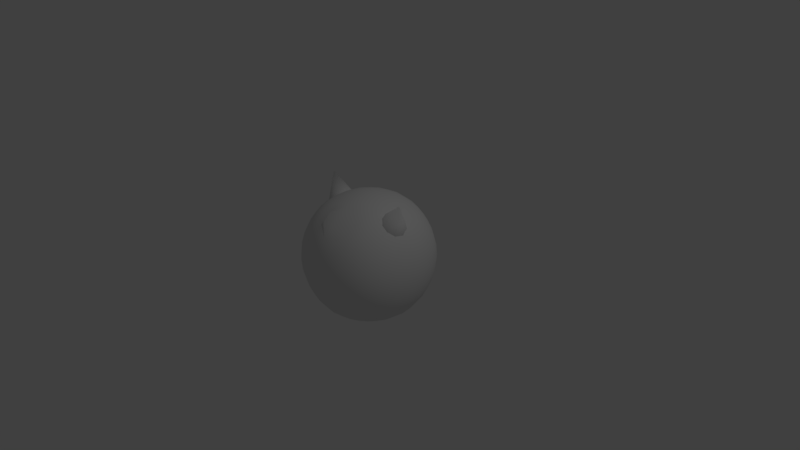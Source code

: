 # Source: Heads.blend  (saved by Blender 2.78.0; exported with 4.5.12 LTS)
import bpy
from mathutils import Matrix  # noqa: F401  (used for matrix-valued properties, if any)

bpy.ops.wm.read_factory_settings(use_empty=True)
scene = bpy.context.scene
scene.name = 'Scene'

# ---- collections
col_collection_1 = bpy.data.collections.new('Collection 1'); scene.collection.children.link(col_collection_1)
col_collection_2 = bpy.data.collections.new('Collection 2'); scene.collection.children.link(col_collection_2)
col_collection_2.hide_render = True
col_collection_2.hide_viewport = True

# ---- materials (node trees are filled in below, after node groups)
mat_material = bpy.data.materials.new('Material')
mat_material.alpha_threshold = 0.0
mat_material.use_transparent_shadow = False
mat_material.roughness = 0.5
mat_material.line_color = (0.0, 0.0, 0.0, 1.0)

# ---- material node trees

# ---- world
world_world = bpy.data.worlds.new('World'); scene.world = world_world
world_world.color = (0.05088, 0.05088, 0.05088)
world_world.use_sun_shadow = False
world_world.sun_shadow_jitter_overblur = 0.0
world_world.cycles.sampling_method = 'MANUAL'

# ---- cameras
cam_camera = bpy.data.cameras.new('Camera')
cam_camera.clip_end = 100.0
cam_camera.lens = 35.0
cam_camera.sensor_width = 32.0
cam_camera.sensor_height = 18.0
cam_camera.ortho_scale = 7.314
cam_camera.dof.focus_distance = 0.0
cam_camera.dof.aperture_fstop = 128.0

# ---- lights
light_lamp = bpy.data.lights.new('Lamp', 'POINT')
light_lamp.transmission_factor = 0.0
light_lamp.cutoff_distance = 30.0
light_lamp.energy = 100.0
light_lamp.shadow_buffer_clip_start = 1.001
light_lamp.shadow_soft_size = 0.1
light_lamp.shadow_maximum_resolution = 0.006
light_lamp.use_absolute_resolution = True

# ---- meshes
me_cube = bpy.data.meshes.new('Cube')
me_cube.from_pydata([(4.412e-08, 1.118e-07, -0.8492), (0.1723, 7.823e-08, -0.8346), (0.3375, 3.725e-08, -0.7912), (0.4884, -1.118e-08, -0.7189), (1.49e-08, -0.1723, -0.8346), (-2.421e-08, -0.3375, -0.7912), (-6.333e-08, -0.4884, -0.7189), (-0.1723, 1.416e-07, -0.8346), (-0.3375, 1.621e-07, -0.7912), (-0.4884, 1.751e-07, -0.7189), (7.451e-08, 0.1723, -0.8346), (1.024e-07, 0.3375, -0.7912), (1.229e-07, 0.4884, -0.7189), (0.1693, 0.1693, -0.8203), (0.3315, 0.1632, -0.7775), (0.4798, 0.1571, -0.7064), (0.1632, 0.3315, -0.7775), (0.319, 0.319, -0.7374), (0.4598, 0.3049, -0.6717), (0.1571, 0.4798, -0.7064), (0.3049, 0.4598, -0.6717), (0.4342, 0.4342, -0.6178), (0.1693, -0.1693, -0.8203), (0.1632, -0.3315, -0.7775), (0.1571, -0.4798, -0.7064), (0.3315, -0.1632, -0.7775), (0.319, -0.319, -0.7374), (0.3049, -0.4598, -0.6717), (0.4798, -0.1571, -0.7064), (0.4598, -0.3049, -0.6717), (0.4342, -0.4342, -0.6178), (-0.1693, -0.1693, -0.8203), (-0.3315, -0.1632, -0.7775), (-0.4798, -0.1571, -0.7064), (-0.1632, -0.3315, -0.7775), (-0.319, -0.319, -0.7374), (-0.4598, -0.3049, -0.6717), (-0.1571, -0.4798, -0.7064), (-0.3049, -0.4598, -0.6717), (-0.4342, -0.4342, -0.6178), (-0.1693, 0.1693, -0.8203), (-0.1632, 0.3315, -0.7775), (-0.1571, 0.4798, -0.7064), (-0.3315, 0.1632, -0.7775), (-0.319, 0.319, -0.7374), (-0.3049, 0.4598, -0.6717), (-0.4798, 0.1571, -0.7064), (-0.4598, 0.3049, -0.6717), (-0.4342, 0.4342, -0.6178), (-1.127e-07, -1.634e-07, 0.8492), (-5.96e-08, 0.1723, 0.8346), (-5.588e-09, 0.3375, 0.7912), (5.215e-08, 0.4884, 0.7189), (-0.1723, -1.08e-07, 0.8346), (-0.3375, -4.657e-08, 0.7912), (-0.4884, 7.451e-09, 0.7189), (-1.676e-07, -0.1723, 0.8346), (-2.133e-07, -0.3375, 0.7912), (-0.1262, -0.4884, 0.7189), (0.1723, -2.198e-07, 0.8346), (0.3375, -2.626e-07, 0.7912), (0.4884, -2.98e-07, 0.7189), (0.1693, 0.1693, 0.8203), (0.1632, 0.3315, 0.7775), (0.1571, 0.4798, 0.7064), (0.3315, 0.1632, 0.7775), (0.319, 0.319, 0.7374), (0.3049, 0.4598, 0.6717), (0.4798, 0.1571, 0.7064), (0.4598, 0.3049, 0.6717), (0.4342, 0.4342, 0.6178), (-0.1693, 0.1693, 0.8203), (-0.3315, 0.1632, 0.7775), (-0.4798, 0.1571, 0.7064), (-0.1632, 0.3315, 0.7775), (-0.319, 0.319, 0.7374), (-0.4598, 0.3049, 0.6717), (-0.1571, 0.4798, 0.7064), (-0.3049, 0.4598, 0.6717), (-0.4342, 0.4342, 0.6178), (-0.1693, -0.1693, 0.8203), (-0.1632, -0.3315, 0.7775), (-0.1571, -0.4798, 0.7064), (-0.3315, -0.1632, 0.7775), (-0.319, -0.319, 0.7374), (-0.3049, -0.4598, 0.6717), (-0.4798, -0.1571, 0.7064), (-0.4598, -0.3049, 0.6717), (-0.4342, -0.4342, 0.6178), (0.1693, -0.1693, 0.8203), (0.3315, -0.1632, 0.7775), (0.4798, -0.1571, 0.7064), (0.1632, -0.3315, 0.7775), (0.319, -0.319, 0.7374), (0.4598, -0.3049, 0.6717), (0.03094, -0.4798, 0.7064), (0.3049, -0.4598, 0.6717), (0.4342, -0.4342, 0.6178), (0.8492, -2.519e-07, 0.0), (0.8346, 0.1723, 0.0), (0.7912, 0.3375, -9.313e-10), (0.7189, 0.4884, 0.0), (0.8346, -2.794e-07, 0.1723), (0.7912, -3.017e-07, 0.3375), (0.7189, -3.204e-07, 0.4884), (0.8346, -0.1723, 0.0), (0.7912, -0.3375, 9.313e-10), (0.7189, -0.4884, 0.0), (0.8346, -2.161e-07, -0.1723), (0.7912, -1.658e-07, -0.3375), (0.7189, -1.155e-07, -0.4884), (0.8203, 0.1693, -0.1693), (0.7775, 0.3315, -0.1632), (0.7064, 0.4798, -0.1571), (0.7775, 0.1632, -0.3315), (0.7374, 0.319, -0.319), (0.6717, 0.4598, -0.3049), (0.7064, 0.1571, -0.4798), (0.6717, 0.3049, -0.4598), (0.6178, 0.4342, -0.4342), (0.8203, 0.1693, 0.1693), (0.7775, 0.1632, 0.3315), (0.7064, 0.1571, 0.4798), (0.7775, 0.3315, 0.1632), (0.7374, 0.319, 0.319), (0.6717, 0.3049, 0.4598), (0.7064, 0.4798, 0.1571), (0.6717, 0.4598, 0.3049), (0.6178, 0.4342, 0.4342), (0.8203, -0.1693, 0.1693), (0.7775, -0.3315, 0.1632), (0.7064, -0.4798, 0.1571), (0.7775, -0.1632, 0.3315), (0.7374, -0.319, 0.319), (0.6717, -0.4598, 0.3049), (0.7064, -0.1571, 0.4798), (0.6717, -0.3049, 0.4598), (0.6178, -0.4342, 0.4342), (0.8203, -0.1693, -0.1693), (0.7775, -0.1632, -0.3315), (0.7064, -0.1571, -0.4798), (0.7775, -0.3315, -0.1632), (0.7374, -0.319, -0.319), (0.6717, -0.3049, -0.4598), (0.7064, -0.4798, -0.1571), (0.6717, -0.4598, -0.3049), (0.6178, -0.4342, -0.4342), (-2.515e-07, -0.8492, 0.0), (0.1723, -0.8346, 0.0), (0.3375, -0.7912, -9.313e-10), (0.4884, -0.7189, 0.0), (-2.757e-07, -0.8346, 0.1723), (-2.868e-07, -0.7912, 0.3375), (-2.906e-07, -0.7189, 0.4884), (-0.1723, -0.8346, 0.0), (-0.3375, -0.7912, 9.313e-10), (-0.4884, -0.7189, 0.0), (-2.235e-07, -0.8346, -0.1723), (-1.9e-07, -0.7912, -0.3375), (-1.49e-07, -0.7189, -0.4884), (0.1693, -0.8203, -0.1693), (0.3315, -0.7775, -0.1632), (0.4798, -0.7064, -0.1571), (0.1632, -0.7775, -0.3315), (0.319, -0.7374, -0.319), (0.4598, -0.6717, -0.3049), (0.1571, -0.7064, -0.4798), (0.3049, -0.6717, -0.4598), (0.4342, -0.6178, -0.4342), (0.1693, -0.8203, 0.1693), (0.1632, -0.7775, 0.3315), (0.1571, -0.7064, 0.4798), (0.3315, -0.7775, 0.1632), (0.319, -0.7374, 0.319), (0.3049, -0.6717, 0.4598), (0.4798, -0.7064, 0.1571), (0.4598, -0.6717, 0.3049), (0.4342, -0.6178, 0.4342), (-0.1693, -0.8203, 0.1693), (-0.3315, -0.7775, 0.1632), (-0.4798, -0.7064, 0.1571), (-0.1632, -0.7775, 0.3315), (-0.319, -0.7374, 0.319), (-0.4598, -0.6717, 0.3049), (-0.1571, -0.7064, 0.4798), (-0.3049, -0.6717, 0.4598), (-0.4342, -0.6178, 0.4342), (-0.1693, -0.8203, -0.1693), (-0.1632, -0.7775, -0.3315), (-0.1571, -0.7064, -0.4798), (-0.3315, -0.7775, -0.1632), (-0.319, -0.7374, -0.319), (-0.3049, -0.6717, -0.4598), (-0.4798, -0.7064, -0.1571), (-0.4598, -0.6717, -0.3049), (-0.4342, -0.6178, -0.4342), (-0.8492, 1.763e-07, 0.0), (-0.8346, -0.1723, 0.0), (-0.7912, -0.3375, -9.313e-10), (-0.7189, -0.4884, 0.0), (-0.8346, 1.527e-07, 0.1723), (-0.7912, 1.22e-07, 0.3375), (-0.7189, 9.313e-08, 0.4884), (-0.8346, 0.1723, 0.0), (-0.7912, 0.3375, 9.313e-10), (-0.7189, 0.4884, 0.0), (-0.8346, 1.863e-07, -0.1723), (-0.7912, 1.853e-07, -0.3375), (-0.7189, 1.9e-07, -0.4884), (-0.8203, -0.1693, -0.1693), (-0.7775, -0.3315, -0.1632), (-0.7064, -0.4798, -0.1571), (-0.7775, -0.1632, -0.3315), (-0.7374, -0.319, -0.319), (-0.6717, -0.4598, -0.3049), (-0.7064, -0.1571, -0.4798), (-0.6717, -0.3049, -0.4598), (-0.6178, -0.4342, -0.4342), (-0.8203, -0.1693, 0.1693), (-0.7775, -0.1632, 0.3315), (-0.7064, -0.1571, 0.4798), (-0.7775, -0.3315, 0.1632), (-0.7374, -0.319, 0.319), (-0.6717, -0.3049, 0.4598), (-0.7064, -0.4798, 0.1571), (-0.6717, -0.4598, 0.3049), (-0.6178, -0.4342, 0.4342), (-0.8203, 0.1693, 0.1693), (-0.7775, 0.3315, 0.1632), (-0.7064, 0.4798, 0.1571), (-0.7775, 0.1632, 0.3315), (-0.7374, 0.319, 0.319), (-0.6717, 0.4598, 0.3049), (-0.7064, 0.1571, 0.4798), (-0.6717, 0.3049, 0.4598), (-0.6178, 0.4342, 0.4342), (-0.8203, 0.1693, -0.1693), (-0.7775, 0.1632, -0.3315), (-0.7064, 0.1571, -0.4798), (-0.7775, 0.3315, -0.1632), (-0.7374, 0.319, -0.319), (-0.6717, 0.3049, -0.4598), (-0.7064, 0.4798, -0.1571), (-0.6717, 0.4598, -0.3049), (-0.6178, 0.4342, -0.4342), (1.899e-07, 0.8492, 0.0), (0.1723, 0.8346, 0.0), (0.3375, 0.7912, 9.313e-10), (0.4884, 0.7189, 0.0), (1.863e-07, 0.8346, -0.1723), (1.714e-07, 0.7912, -0.3375), (1.639e-07, 0.7189, -0.4884), (-0.1723, 0.8346, 0.0), (-0.3375, 0.7912, -9.313e-10), (-0.4884, 0.7189, 0.0), (1.825e-07, 0.8346, 0.1723), (1.602e-07, 0.7912, 0.3375), (1.378e-07, 0.7189, 0.4884), (0.1693, 0.8203, 0.1693), (0.3315, 0.7775, 0.1632), (0.4798, 0.7064, 0.1571), (0.1632, 0.7775, 0.3315), (0.319, 0.7374, 0.319), (0.4598, 0.6717, 0.3049), (0.1571, 0.7064, 0.4798), (0.3049, 0.6717, 0.4598), (0.4342, 0.6178, 0.4342), (0.1693, 0.8203, -0.1693), (0.1632, 0.7775, -0.3315), (0.1571, 0.7064, -0.4798), (0.3315, 0.7775, -0.1632), (0.319, 0.7374, -0.319), (0.3049, 0.6717, -0.4598), (0.4798, 0.7064, -0.1571), (0.4598, 0.6717, -0.3049), (0.4342, 0.6178, -0.4342), (-0.1693, 0.8203, -0.1693), (-0.3315, 0.7775, -0.1632), (-0.4798, 0.7064, -0.1571), (-0.1632, 0.7775, -0.3315), (-0.319, 0.7374, -0.319), (-0.4598, 0.6717, -0.3049), (-0.1571, 0.7064, -0.4798), (-0.3049, 0.6717, -0.4598), (-0.4342, 0.6178, -0.4342), (-0.1693, 0.8203, 0.1693), (-0.1632, 0.7775, 0.3315), (-0.1571, 0.7064, 0.4798), (-0.3315, 0.7775, 0.1632), (-0.319, 0.7374, 0.319), (-0.3049, 0.6717, 0.4598), (-0.4798, 0.7064, 0.1571), (-0.4598, 0.6717, 0.3049), (-0.4342, 0.6178, 0.4342), (0.54, 0.4199, -0.54), (0.5795, 0.2976, -0.5795), (0.6071, 0.1541, -0.6071), (0.6179, -6.24e-08, -0.6179), (0.6071, -0.1541, -0.6071), (0.5795, -0.2976, -0.5795), (0.54, -0.4199, -0.54), (0.4199, 0.54, -0.54), (0.2976, 0.5795, -0.5795), (0.1541, 0.6071, -0.6071), (1.448e-07, 0.6179, -0.6179), (-0.1541, 0.6071, -0.6071), (-0.2976, 0.5795, -0.5795), (-0.4199, 0.54, -0.54), (0.54, 0.54, -0.4199), (0.5795, 0.5795, -0.2976), (0.6071, 0.6071, -0.1541), (0.6179, 0.6179, 0.0), (0.6071, 0.6071, 0.1541), (0.5795, 0.5795, 0.2976), (0.54, 0.54, 0.4199), (0.4199, -0.54, -0.54), (0.2976, -0.5795, -0.5795), (0.1541, -0.6071, -0.6071), (-1.029e-07, -0.6179, -0.6179), (-0.1541, -0.6071, -0.6071), (-0.2976, -0.5795, -0.5795), (-0.4199, -0.54, -0.54), (0.54, -0.54, -0.4199), (0.5795, -0.5795, -0.2976), (0.6071, -0.6071, -0.1541), (0.6179, -0.6179, 0.0), (0.6071, -0.6071, 0.1541), (0.5795, -0.5795, 0.2976), (0.54, -0.54, 0.4199), (-0.54, -0.4199, -0.54), (-0.5795, -0.2976, -0.5795), (-0.6071, -0.1541, -0.6071), (-0.6179, 1.863e-07, -0.6179), (-0.6071, 0.1541, -0.6071), (-0.5795, 0.2976, -0.5795), (-0.54, 0.4199, -0.54), (-0.54, -0.54, -0.4199), (-0.5795, -0.5795, -0.2976), (-0.6071, -0.6071, -0.1541), (-0.6179, -0.6179, 0.0), (-0.6071, -0.6071, 0.1541), (-0.5795, -0.5795, 0.2976), (-0.54, -0.54, 0.4199), (-0.54, 0.54, -0.4199), (-0.5795, 0.5795, -0.2976), (-0.6071, 0.6071, -0.1541), (-0.6179, 0.6179, 0.0), (-0.6071, 0.6071, 0.1541), (-0.5795, 0.5795, 0.2976), (-0.54, 0.54, 0.4199), (0.54, 0.4199, 0.54), (0.5795, 0.2976, 0.5795), (0.6071, 0.1541, 0.6071), (0.6179, -3.185e-07, 0.6179), (0.6071, -0.1541, 0.6071), (0.5795, -0.2976, 0.5795), (0.54, -0.4199, 0.54), (0.4199, 0.54, 0.54), (0.2976, 0.5795, 0.5795), (0.1541, 0.6071, 0.6071), (1.034e-07, 0.6179, 0.6179), (-0.1541, 0.6071, 0.6071), (-0.2976, 0.5795, 0.5795), (-0.4199, 0.54, 0.54), (0.4199, -0.54, 0.54), (0.2976, -0.5795, 0.5795), (0.0279, -0.6071, 0.6071), (-0.1262, -0.6179, 0.6179), (-0.1541, -0.6071, 0.6071), (-0.2976, -0.5795, 0.5795), (-0.4199, -0.54, 0.54), (-0.54, -0.4199, 0.54), (-0.5795, -0.2976, 0.5795), (-0.6071, -0.1541, 0.6071), (-0.6179, 5.681e-08, 0.6179), (-0.6071, 0.1541, 0.6071), (-0.5795, 0.2976, 0.5795), (-0.54, 0.4199, 0.54), (0.5015, 0.5015, -0.5015), (0.5015, -0.5015, -0.5015), (-0.5015, -0.5015, -0.5015), (-0.5015, 0.5015, -0.5015), (0.5015, 0.5015, 0.5015), (0.5015, -0.5015, 0.5015), (-0.5015, -0.5015, 0.5015), (-0.5015, 0.5015, 0.5015), (0.3004, 0.2444, 0.4749), (0.167, 0.1148, 0.5242), (-0.468, 0.3034, 0.3553), (0.1233, -0.07247, 0.5211), (-0.2946, 0.2832, 0.4361), (0.1861, -0.246, 0.4669), (-0.1659, 0.1544, 0.4983), (0.6775, -0.1097, 0.9405), (-0.1312, -0.03375, 0.5183), (0.3313, -0.3396, 0.3823), (-0.2037, -0.2094, 0.4884), (0.5035, -0.3173, 0.2995), (-0.3556, -0.3055, 0.42), (-0.6734, 0.01061, 0.9524), (-0.5291, -0.2853, 0.3392), (0.6369, -0.1878, 0.2501), (-0.6577, -0.1565, 0.277), (0.6806, -0.0005039, 0.2532), (-0.6924, 0.03163, 0.257), (0.6178, 0.1731, 0.3074), (-0.6199, 0.2073, 0.2869), (0.4726, 0.2666, 0.3921)], [], [(0, 10, 13, 1), (1, 13, 14, 2), (2, 14, 15, 3), (3, 15, 296, 297), (10, 11, 16, 13), (13, 16, 17, 14), (14, 17, 18, 15), (15, 18, 295, 296), (11, 12, 19, 16), (16, 19, 20, 17), (17, 20, 21, 18), (18, 21, 294, 295), (12, 304, 303, 19), (19, 303, 302, 20), (20, 302, 301, 21), (21, 301, 378, 294), (0, 1, 22, 4), (4, 22, 23, 5), (5, 23, 24, 6), (6, 24, 317, 318), (1, 2, 25, 22), (22, 25, 26, 23), (23, 26, 27, 24), (24, 27, 316, 317), (2, 3, 28, 25), (25, 28, 29, 26), (26, 29, 30, 27), (27, 30, 315, 316), (3, 297, 298, 28), (28, 298, 299, 29), (29, 299, 300, 30), (30, 300, 379, 315), (0, 4, 31, 7), (7, 31, 32, 8), (8, 32, 33, 9), (9, 33, 331, 332), (4, 5, 34, 31), (31, 34, 35, 32), (32, 35, 36, 33), (33, 36, 330, 331), (5, 6, 37, 34), (34, 37, 38, 35), (35, 38, 39, 36), (36, 39, 329, 330), (6, 318, 319, 37), (37, 319, 320, 38), (38, 320, 321, 39), (39, 321, 380, 329), (0, 7, 40, 10), (10, 40, 41, 11), (11, 41, 42, 12), (12, 42, 305, 304), (7, 8, 43, 40), (40, 43, 44, 41), (41, 44, 45, 42), (42, 45, 306, 305), (8, 9, 46, 43), (43, 46, 47, 44), (44, 47, 48, 45), (45, 48, 307, 306), (9, 332, 333, 46), (46, 333, 334, 47), (47, 334, 335, 48), (48, 335, 381, 307), (49, 59, 62, 50), (50, 62, 63, 51), (51, 63, 64, 52), (52, 64, 359, 360), (59, 60, 65, 62), (62, 65, 66, 63), (63, 66, 67, 64), (64, 67, 358, 359), (60, 61, 68, 65), (65, 68, 69, 66), (66, 69, 70, 67), (67, 70, 357, 358), (61, 353, 352, 68), (68, 352, 351, 69), (69, 351, 350, 70), (70, 350, 382, 357), (49, 50, 71, 53), (53, 71, 72, 54), (54, 72, 73, 55), (55, 73, 375, 374), (50, 51, 74, 71), (71, 74, 75, 72), (72, 75, 76, 73), (73, 76, 376, 375), (51, 52, 77, 74), (74, 77, 78, 75), (75, 78, 79, 76), (76, 79, 377, 376), (52, 360, 361, 77), (77, 361, 362, 78), (78, 362, 363, 79), (79, 363, 385, 377), (49, 53, 80, 56), (56, 80, 81, 57), (57, 81, 82, 58), (58, 82, 368, 367), (53, 54, 83, 80), (80, 83, 84, 81), (81, 84, 85, 82), (82, 85, 369, 368), (54, 55, 86, 83), (83, 86, 87, 84), (84, 87, 88, 85), (85, 88, 370, 369), (55, 374, 373, 86), (86, 373, 372, 87), (87, 372, 371, 88), (88, 371, 384, 370), (49, 56, 89, 59), (59, 89, 90, 60), (60, 90, 91, 61), (61, 91, 354, 353), (56, 57, 92, 89), (89, 92, 93, 90), (90, 93, 94, 91), (91, 94, 355, 354), (57, 58, 95, 92), (92, 95, 96, 93), (93, 96, 97, 94), (94, 97, 356, 355), (58, 367, 366, 95), (95, 366, 365, 96), (96, 365, 364, 97), (97, 364, 383, 356), (98, 108, 111, 99), (99, 111, 112, 100), (100, 112, 113, 101), (101, 113, 310, 311), (108, 109, 114, 111), (111, 114, 115, 112), (112, 115, 116, 113), (113, 116, 309, 310), (109, 110, 117, 114), (114, 117, 118, 115), (115, 118, 119, 116), (116, 119, 308, 309), (110, 297, 296, 117), (117, 296, 295, 118), (118, 295, 294, 119), (119, 294, 378, 308), (98, 99, 120, 102), (102, 120, 121, 103), (103, 121, 122, 104), (104, 122, 352, 353), (99, 100, 123, 120), (120, 123, 124, 121), (121, 124, 125, 122), (122, 125, 351, 352), (100, 101, 126, 123), (123, 126, 127, 124), (124, 127, 128, 125), (125, 128, 350, 351), (101, 311, 312, 126), (126, 312, 313, 127), (127, 313, 314, 128), (128, 314, 382, 350), (98, 102, 129, 105), (105, 129, 130, 106), (106, 130, 131, 107), (107, 131, 326, 325), (102, 103, 132, 129), (129, 132, 133, 130), (130, 133, 134, 131), (131, 134, 327, 326), (103, 104, 135, 132), (132, 135, 136, 133), (133, 136, 137, 134), (134, 137, 328, 327), (104, 353, 354, 135), (135, 354, 355, 136), (136, 355, 356, 137), (137, 356, 383, 328), (98, 105, 138, 108), (108, 138, 139, 109), (109, 139, 140, 110), (110, 140, 298, 297), (105, 106, 141, 138), (138, 141, 142, 139), (139, 142, 143, 140), (140, 143, 299, 298), (106, 107, 144, 141), (141, 144, 145, 142), (142, 145, 146, 143), (143, 146, 300, 299), (107, 325, 324, 144), (144, 324, 323, 145), (145, 323, 322, 146), (146, 322, 379, 300), (147, 157, 160, 148), (148, 160, 161, 149), (149, 161, 162, 150), (150, 162, 324, 325), (157, 158, 163, 160), (160, 163, 164, 161), (161, 164, 165, 162), (162, 165, 323, 324), (158, 159, 166, 163), (163, 166, 167, 164), (164, 167, 168, 165), (165, 168, 322, 323), (159, 318, 317, 166), (166, 317, 316, 167), (167, 316, 315, 168), (168, 315, 379, 322), (147, 148, 169, 151), (151, 169, 170, 152), (152, 170, 171, 153), (153, 171, 366, 367), (148, 149, 172, 169), (169, 172, 173, 170), (170, 173, 174, 171), (171, 174, 365, 366), (149, 150, 175, 172), (172, 175, 176, 173), (173, 176, 177, 174), (174, 177, 364, 365), (150, 325, 326, 175), (175, 326, 327, 176), (176, 327, 328, 177), (177, 328, 383, 364), (147, 151, 178, 154), (154, 178, 179, 155), (155, 179, 180, 156), (156, 180, 340, 339), (151, 152, 181, 178), (178, 181, 182, 179), (179, 182, 183, 180), (180, 183, 341, 340), (152, 153, 184, 181), (181, 184, 185, 182), (182, 185, 186, 183), (183, 186, 342, 341), (153, 367, 368, 184), (184, 368, 369, 185), (185, 369, 370, 186), (186, 370, 384, 342), (147, 154, 187, 157), (157, 187, 188, 158), (158, 188, 189, 159), (159, 189, 319, 318), (154, 155, 190, 187), (187, 190, 191, 188), (188, 191, 192, 189), (189, 192, 320, 319), (155, 156, 193, 190), (190, 193, 194, 191), (191, 194, 195, 192), (192, 195, 321, 320), (156, 339, 338, 193), (193, 338, 337, 194), (194, 337, 336, 195), (195, 336, 380, 321), (196, 206, 209, 197), (197, 209, 210, 198), (198, 210, 211, 199), (199, 211, 338, 339), (206, 207, 212, 209), (209, 212, 213, 210), (210, 213, 214, 211), (211, 214, 337, 338), (207, 208, 215, 212), (212, 215, 216, 213), (213, 216, 217, 214), (214, 217, 336, 337), (208, 332, 331, 215), (215, 331, 330, 216), (216, 330, 329, 217), (217, 329, 380, 336), (196, 197, 218, 200), (200, 218, 219, 201), (201, 219, 220, 202), (202, 220, 373, 374), (197, 198, 221, 218), (218, 221, 222, 219), (219, 222, 223, 220), (220, 223, 372, 373), (198, 199, 224, 221), (221, 224, 225, 222), (222, 225, 226, 223), (223, 226, 371, 372), (199, 339, 340, 224), (224, 340, 341, 225), (225, 341, 342, 226), (226, 342, 384, 371), (196, 200, 227, 203), (203, 227, 228, 204), (204, 228, 229, 205), (205, 229, 347, 346), (200, 201, 230, 227), (227, 230, 231, 228), (228, 231, 232, 229), (229, 232, 348, 347), (201, 202, 233, 230), (230, 233, 234, 231), (231, 234, 235, 232), (232, 235, 349, 348), (202, 374, 375, 233), (233, 375, 376, 234), (234, 376, 377, 235), (235, 377, 385, 349), (196, 203, 236, 206), (206, 236, 237, 207), (207, 237, 238, 208), (208, 238, 333, 332), (203, 204, 239, 236), (236, 239, 240, 237), (237, 240, 241, 238), (238, 241, 334, 333), (204, 205, 242, 239), (239, 242, 243, 240), (240, 243, 244, 241), (241, 244, 335, 334), (205, 346, 345, 242), (242, 345, 344, 243), (243, 344, 343, 244), (244, 343, 381, 335), (245, 255, 258, 246), (246, 258, 259, 247), (247, 259, 260, 248), (248, 260, 312, 311), (255, 256, 261, 258), (258, 261, 262, 259), (259, 262, 263, 260), (260, 263, 313, 312), (256, 257, 264, 261), (261, 264, 265, 262), (262, 265, 266, 263), (263, 266, 314, 313), (257, 360, 359, 264), (264, 359, 358, 265), (265, 358, 357, 266), (266, 357, 382, 314), (245, 246, 267, 249), (249, 267, 268, 250), (250, 268, 269, 251), (251, 269, 303, 304), (246, 247, 270, 267), (267, 270, 271, 268), (268, 271, 272, 269), (269, 272, 302, 303), (247, 248, 273, 270), (270, 273, 274, 271), (271, 274, 275, 272), (272, 275, 301, 302), (248, 311, 310, 273), (273, 310, 309, 274), (274, 309, 308, 275), (275, 308, 378, 301), (245, 249, 276, 252), (252, 276, 277, 253), (253, 277, 278, 254), (254, 278, 345, 346), (249, 250, 279, 276), (276, 279, 280, 277), (277, 280, 281, 278), (278, 281, 344, 345), (250, 251, 282, 279), (279, 282, 283, 280), (280, 283, 284, 281), (281, 284, 343, 344), (251, 304, 305, 282), (282, 305, 306, 283), (283, 306, 307, 284), (284, 307, 381, 343), (245, 252, 285, 255), (255, 285, 286, 256), (256, 286, 287, 257), (257, 287, 361, 360), (252, 253, 288, 285), (285, 288, 289, 286), (286, 289, 290, 287), (287, 290, 362, 361), (253, 254, 291, 288), (288, 291, 292, 289), (289, 292, 293, 290), (290, 293, 363, 362), (254, 346, 347, 291), (291, 347, 348, 292), (292, 348, 349, 293), (293, 349, 385, 363), (386, 393, 407), (388, 399, 390), (387, 393, 386), (390, 399, 392), (389, 393, 387), (392, 399, 394), (391, 393, 389), (394, 399, 396), (395, 393, 391), (396, 399, 398), (397, 393, 395), (398, 399, 400), (401, 393, 397), (400, 399, 402), (403, 393, 401), (402, 399, 404), (405, 393, 403), (407, 393, 405), (404, 399, 406), (407, 405, 403, 401, 397, 395, 391, 389, 387, 386), (406, 399, 388), (388, 390, 392, 394, 396, 398, 400, 402, 404, 406)])
me_cube.polygons.foreach_set('use_smooth', [True] * 406)
_uv = me_cube.uv_layers.new(name='UVMap')
_uv.uv.foreach_set('vector', [0.09335, 0.8835, 0.09254, 0.8919, 0.08519, 0.8918, 0.08437, 0.8837, 0.08437, 0.8837, 0.08519, 0.8918, 0.07796, 0.8929, 0.07565, 0.8854, 0.07565, 0.8854, 0.07796, 0.8929, 0.07118, 0.8954, 0.06759, 0.8887, 0.06759, 0.8887, 0.07118, 0.8954, 0.06518, 0.8992, 0.06053, 0.8936, 0.09254, 0.8919, 0.09188, 0.8988, 0.08579, 0.8986, 0.08519, 0.8918, 0.08519, 0.8918, 0.08579, 0.8986, 0.07977, 0.8993, 0.07796, 0.8929, 0.07796, 0.8929, 0.07977, 0.8993, 0.07409, 0.901, 0.07118, 0.8954, 0.07118, 0.8954, 0.07409, 0.901, 0.06907, 0.9039, 0.06518, 0.8992, 0.09188, 0.8988, 0.09132, 0.9047, 0.08613, 0.9044, 0.08579, 0.8986, 0.08579, 0.8986, 0.08613, 0.9044, 0.08104, 0.9047, 0.07977, 0.8993, 0.07977, 0.8993, 0.08104, 0.9047, 0.07629, 0.9057, 0.07409, 0.901, 0.07409, 0.901, 0.07629, 0.9057, 0.0722, 0.9077, 0.06907, 0.9039, 0.09132, 0.9047, 0.09082, 0.9098, 0.0862, 0.9095, 0.08613, 0.9044, 0.08613, 0.9044, 0.0862, 0.9095, 0.08166, 0.9095, 0.08104, 0.9047, 0.08104, 0.9047, 0.08166, 0.9095, 0.07746, 0.9099, 0.07629, 0.9057, 0.07629, 0.9057, 0.07746, 0.9099, 0.07431, 0.9103, 0.0722, 0.9077, 0.09335, 0.8835, 0.08437, 0.8837, 0.08352, 0.8739, 0.09429, 0.8739, 0.5009, -0.00266, 0.6045, 0.008422, 0.5851, 0.101, 0.5007, 0.09544, 0.5007, 0.09544, 0.5851, 0.101, 0.5719, 0.18, 0.5005, 0.1767, 0.5005, 0.1767, 0.5719, 0.18, 0.5639, 0.2496, 0.5004, 0.2476, 0.08437, 0.8837, 0.07565, 0.8854, 0.07301, 0.8762, 0.08352, 0.8739, 0.6045, 0.008422, 0.7012, 0.0371, 0.6662, 0.1198, 0.5851, 0.101, 0.5851, 0.101, 0.6662, 0.1198, 0.6409, 0.1916, 0.5719, 0.18, 0.5719, 0.18, 0.6409, 0.1916, 0.6255, 0.2563, 0.5639, 0.2496, 0.07565, 0.8854, 0.06759, 0.8887, 0.0633, 0.8804, 0.07301, 0.8762, 0.7012, 0.0371, 0.7874, 0.08201, 0.7401, 0.1518, 0.6662, 0.1198, 0.6662, 0.1198, 0.7401, 0.1518, 0.7037, 0.2114, 0.6409, 0.1916, 0.6409, 0.1916, 0.7037, 0.2114, 0.6821, 0.2666, 0.6255, 0.2563, 0.06759, 0.8887, 0.06053, 0.8936, 0.05452, 0.8863, 0.0633, 0.8804, 0.7874, 0.08201, 0.8599, 0.1413, 0.8028, 0.1982, 0.7401, 0.1518, 0.7401, 0.1518, 0.8028, 0.1982, 0.7559, 0.245, 0.7037, 0.2114, 0.7037, 0.2114, 0.7559, 0.245, 0.7241, 0.2767, 0.6821, 0.2666, 0.09335, 0.8835, 0.09429, 0.8739, 0.1049, 0.8759, 0.1022, 0.8854, 0.1022, 0.8854, 0.1049, 0.8759, 0.1147, 0.8802, 0.1104, 0.8887, 0.1104, 0.8887, 0.1147, 0.8802, 0.1234, 0.8862, 0.1177, 0.8936, 0.1177, 0.8936, 0.1234, 0.8862, 0.1309, 0.8936, 0.1237, 0.8997, 0.5009, -0.00266, 0.5007, 0.09544, 0.4162, 0.1008, 0.3972, 0.008071, 0.3972, 0.008071, 0.4162, 0.1008, 0.3351, 0.1192, 0.3004, 0.03643, 0.3004, 0.03643, 0.3351, 0.1192, 0.2611, 0.151, 0.214, 0.08104, 0.214, 0.08104, 0.2611, 0.151, 0.1982, 0.1972, 0.1413, 0.1401, 0.5007, 0.09544, 0.5005, 0.1767, 0.4292, 0.1797, 0.4162, 0.1008, 0.4162, 0.1008, 0.4292, 0.1797, 0.3602, 0.1911, 0.3351, 0.1192, 0.3351, 0.1192, 0.3602, 0.1911, 0.2973, 0.2107, 0.2611, 0.151, 0.2611, 0.151, 0.2973, 0.2107, 0.245, 0.2441, 0.1982, 0.1972, 0.5005, 0.1767, 0.5004, 0.2476, 0.4369, 0.2494, 0.4292, 0.1797, 0.4292, 0.1797, 0.4369, 0.2494, 0.3753, 0.2559, 0.3602, 0.1911, 0.3602, 0.1911, 0.3753, 0.2559, 0.3187, 0.266, 0.2973, 0.2107, 0.2973, 0.2107, 0.3187, 0.266, 0.2767, 0.2759, 0.245, 0.2441, 0.09335, 0.8835, 0.1022, 0.8854, 0.09979, 0.8932, 0.09254, 0.8919, 0.09254, 0.8919, 0.09979, 0.8932, 0.0979, 0.8998, 0.09188, 0.8988, 0.09188, 0.8988, 0.0979, 0.8998, 0.09646, 0.9054, 0.09132, 0.9047, 0.09132, 0.9047, 0.09646, 0.9054, 0.09542, 0.9104, 0.09082, 0.9098, 0.1022, 0.8854, 0.1104, 0.8887, 0.1067, 0.8957, 0.09979, 0.8932, 0.09979, 0.8932, 0.1067, 0.8957, 0.1037, 0.9016, 0.0979, 0.8998, 0.0979, 0.8998, 0.1037, 0.9016, 0.1014, 0.9067, 0.09646, 0.9054, 0.09646, 0.9054, 0.1014, 0.9067, 0.09986, 0.9113, 0.09542, 0.9104, 0.1104, 0.8887, 0.1177, 0.8936, 0.1128, 0.8994, 0.1067, 0.8957, 0.1067, 0.8957, 0.1128, 0.8994, 0.1089, 0.9043, 0.1037, 0.9016, 0.1037, 0.9016, 0.1089, 0.9043, 0.1059, 0.9085, 0.1014, 0.9067, 0.1014, 0.9067, 0.1059, 0.9085, 0.1039, 0.9124, 0.09986, 0.9113, 0.1177, 0.8936, 0.1237, 0.8997, 0.118, 0.9043, 0.1128, 0.8994, 0.1128, 0.8994, 0.118, 0.9043, 0.1133, 0.9082, 0.1089, 0.9043, 0.1089, 0.9043, 0.1133, 0.9082, 0.1095, 0.9113, 0.1059, 0.9085, 0.1059, 0.9085, 0.1095, 0.9113, 0.1069, 0.9134, 0.1039, 0.9124, 0.08475, 0.9728, 0.07594, 0.971, 0.07831, 0.9631, 0.08555, 0.9644, 0.08555, 0.9644, 0.07831, 0.9631, 0.08019, 0.9566, 0.08622, 0.9575, 0.08622, 0.9575, 0.08019, 0.9566, 0.08164, 0.951, 0.08678, 0.9517, 0.08678, 0.9517, 0.08164, 0.951, 0.08268, 0.946, 0.08728, 0.9465, 0.07594, 0.971, 0.06772, 0.9676, 0.07143, 0.9606, 0.07831, 0.9631, 0.07831, 0.9631, 0.07143, 0.9606, 0.07441, 0.9548, 0.08019, 0.9566, 0.08019, 0.9566, 0.07441, 0.9548, 0.0767, 0.9497, 0.08164, 0.951, 0.08164, 0.951, 0.0767, 0.9497, 0.07823, 0.9451, 0.08268, 0.946, 0.06772, 0.9676, 0.06044, 0.9628, 0.06525, 0.9569, 0.07143, 0.9606, 0.07143, 0.9606, 0.06525, 0.9569, 0.06917, 0.952, 0.07441, 0.9548, 0.07441, 0.9548, 0.06917, 0.952, 0.07222, 0.9478, 0.0767, 0.9497, 0.0767, 0.9497, 0.07222, 0.9478, 0.07417, 0.9439, 0.07823, 0.9451, 0.06044, 0.9628, 0.05444, 0.9567, 0.06009, 0.952, 0.06525, 0.9569, 0.06525, 0.9569, 0.06009, 0.952, 0.0648, 0.9482, 0.06917, 0.952, 0.06917, 0.952, 0.0648, 0.9482, 0.0686, 0.945, 0.07222, 0.9478, 0.07222, 0.9478, 0.0686, 0.945, 0.07117, 0.9429, 0.07417, 0.9439, 0.08475, 0.9728, 0.08555, 0.9644, 0.09291, 0.9646, 0.09373, 0.9727, 0.09373, 0.9727, 0.09291, 0.9646, 0.1001, 0.9634, 0.1025, 0.971, 0.1025, 0.971, 0.1001, 0.9634, 0.1069, 0.9609, 0.1105, 0.9676, 0.1105, 0.9676, 0.1069, 0.9609, 0.1129, 0.9571, 0.1176, 0.9628, 0.08555, 0.9644, 0.08622, 0.9575, 0.09231, 0.9578, 0.09291, 0.9646, 0.09291, 0.9646, 0.09231, 0.9578, 0.09833, 0.9571, 0.1001, 0.9634, 0.1001, 0.9634, 0.09833, 0.9571, 0.104, 0.9554, 0.1069, 0.9609, 0.1069, 0.9609, 0.104, 0.9554, 0.109, 0.9524, 0.1129, 0.9571, 0.08622, 0.9575, 0.08678, 0.9517, 0.09197, 0.952, 0.09231, 0.9578, 0.09231, 0.9578, 0.09197, 0.952, 0.09706, 0.9517, 0.09833, 0.9571, 0.09833, 0.9571, 0.09706, 0.9517, 0.1018, 0.9507, 0.104, 0.9554, 0.104, 0.9554, 0.1018, 0.9507, 0.1059, 0.9486, 0.109, 0.9524, 0.08678, 0.9517, 0.08728, 0.9465, 0.0919, 0.9469, 0.09197, 0.952, 0.09197, 0.952, 0.0919, 0.9469, 0.09644, 0.9468, 0.09706, 0.9517, 0.09706, 0.9517, 0.09644, 0.9468, 0.1006, 0.9465, 0.1018, 0.9507, 0.1018, 0.9507, 0.1006, 0.9465, 0.1038, 0.9461, 0.1059, 0.9486, 0.08475, 0.9728, 0.09373, 0.9727, 0.09458, 0.9825, 0.08381, 0.9825, 0.4991, 1.003, 0.3955, 0.9916, 0.4149, 0.899, 0.4993, 0.9046, 0.4993, 0.9046, 0.4149, 0.899, 0.4281, 0.82, 0.4995, 0.8233, 0.4995, 0.8233, 0.4281, 0.82, 0.4361, 0.7504, 0.4996, 0.7524, 0.09373, 0.9727, 0.1025, 0.971, 0.1051, 0.9802, 0.09458, 0.9825, 0.3955, 0.9916, 0.2988, 0.9629, 0.3338, 0.8802, 0.4149, 0.899, 0.4149, 0.899, 0.3338, 0.8802, 0.3591, 0.8084, 0.4281, 0.82, 0.4281, 0.82, 0.3591, 0.8084, 0.3745, 0.7437, 0.4361, 0.7504, 0.1025, 0.971, 0.1105, 0.9676, 0.1148, 0.9759, 0.1051, 0.9802, 0.2988, 0.9629, 0.2126, 0.918, 0.2599, 0.8482, 0.3338, 0.8802, 0.3338, 0.8802, 0.2599, 0.8482, 0.2963, 0.7886, 0.3591, 0.8084, 0.3591, 0.8084, 0.2963, 0.7886, 0.3179, 0.7334, 0.3745, 0.7437, 0.1105, 0.9676, 0.1176, 0.9628, 0.1236, 0.9701, 0.1148, 0.9759, 0.2126, 0.918, 0.1401, 0.8587, 0.1972, 0.8018, 0.2599, 0.8482, 0.2599, 0.8482, 0.1972, 0.8018, 0.2441, 0.755, 0.2963, 0.7886, 0.2963, 0.7886, 0.2441, 0.755, 0.2759, 0.7233, 0.3179, 0.7334, 0.08475, 0.9728, 0.08381, 0.9825, 0.07324, 0.9804, 0.07594, 0.971, 0.07594, 0.971, 0.07324, 0.9804, 0.06337, 0.9761, 0.06772, 0.9676, 0.06772, 0.9676, 0.06337, 0.9761, 0.05465, 0.9701, 0.06044, 0.9628, 0.06044, 0.9628, 0.05465, 0.9701, 0.04715, 0.9627, 0.05444, 0.9567, 0.4991, 1.003, 0.4993, 0.9046, 0.5838, 0.8992, 0.6028, 0.9919, 0.6028, 0.9919, 0.5838, 0.8992, 0.6649, 0.8808, 0.6996, 0.9636, 0.6996, 0.9636, 0.6649, 0.8808, 0.7389, 0.849, 0.786, 0.919, 0.786, 0.919, 0.7389, 0.849, 0.8018, 0.8028, 0.8587, 0.8599, 0.4993, 0.9046, 0.4995, 0.8233, 0.5708, 0.8203, 0.5838, 0.8992, 0.5838, 0.8992, 0.5708, 0.8203, 0.6398, 0.8089, 0.6649, 0.8808, 0.6649, 0.8808, 0.6398, 0.8089, 0.7027, 0.7893, 0.7389, 0.849, 0.7389, 0.849, 0.7027, 0.7893, 0.755, 0.7559, 0.8018, 0.8028, 0.4995, 0.8233, 0.4996, 0.7524, 0.5631, 0.7506, 0.5708, 0.8203, 0.5708, 0.8203, 0.5631, 0.7506, 0.6247, 0.7441, 0.6398, 0.8089, 0.6398, 0.8089, 0.6247, 0.7441, 0.6813, 0.734, 0.7027, 0.7893, 0.7027, 0.7893, 0.6813, 0.734, 0.7233, 0.7241, 0.755, 0.7559, 0.04442, 0.9239, 0.04625, 0.9151, 0.05408, 0.9174, 0.05281, 0.9247, 0.05281, 0.9247, 0.05408, 0.9174, 0.06063, 0.9193, 0.0597, 0.9253, 0.0597, 0.9253, 0.06063, 0.9193, 0.06625, 0.9208, 0.06554, 0.9259, 0.06554, 0.9259, 0.06625, 0.9208, 0.07126, 0.9218, 0.07068, 0.9264, 0.04625, 0.9151, 0.04962, 0.9068, 0.05657, 0.9106, 0.05408, 0.9174, 0.05408, 0.9174, 0.05657, 0.9106, 0.06245, 0.9135, 0.06063, 0.9193, 0.06063, 0.9193, 0.06245, 0.9135, 0.06754, 0.9158, 0.06625, 0.9208, 0.06625, 0.9208, 0.06754, 0.9158, 0.07216, 0.9174, 0.07126, 0.9218, 0.04962, 0.9068, 0.05444, 0.8996, 0.0603, 0.9044, 0.05657, 0.9106, 0.05657, 0.9106, 0.0603, 0.9044, 0.06522, 0.9083, 0.06245, 0.9135, 0.06245, 0.9135, 0.06522, 0.9083, 0.06939, 0.9113, 0.06754, 0.9158, 0.06754, 0.9158, 0.06939, 0.9113, 0.07329, 0.9133, 0.07216, 0.9174, 0.05444, 0.8996, 0.06053, 0.8936, 0.06518, 0.8992, 0.0603, 0.9044, 0.0603, 0.9044, 0.06518, 0.8992, 0.06907, 0.9039, 0.06522, 0.9083, 0.06522, 0.9083, 0.06907, 0.9039, 0.0722, 0.9077, 0.06939, 0.9113, 0.06939, 0.9113, 0.0722, 0.9077, 0.07431, 0.9103, 0.07329, 0.9133, 0.04442, 0.9239, 0.05281, 0.9247, 0.05267, 0.932, 0.04453, 0.9329, 0.04453, 0.9329, 0.05267, 0.932, 0.05381, 0.9393, 0.04627, 0.9416, 0.04627, 0.9416, 0.05381, 0.9393, 0.05628, 0.946, 0.04961, 0.9496, 0.04961, 0.9496, 0.05628, 0.946, 0.06009, 0.952, 0.05444, 0.9567, 0.05281, 0.9247, 0.0597, 0.9253, 0.05946, 0.9314, 0.05267, 0.932, 0.05267, 0.932, 0.05946, 0.9314, 0.06014, 0.9375, 0.05381, 0.9393, 0.05381, 0.9393, 0.06014, 0.9375, 0.06186, 0.9431, 0.05628, 0.946, 0.05628, 0.946, 0.06186, 0.9431, 0.0648, 0.9482, 0.06009, 0.952, 0.0597, 0.9253, 0.06554, 0.9259, 0.06526, 0.9311, 0.05946, 0.9314, 0.05946, 0.9314, 0.06526, 0.9311, 0.06557, 0.9362, 0.06014, 0.9375, 0.06014, 0.9375, 0.06557, 0.9362, 0.06653, 0.9409, 0.06186, 0.9431, 0.06186, 0.9431, 0.06653, 0.9409, 0.0686, 0.945, 0.0648, 0.9482, 0.06554, 0.9259, 0.07068, 0.9264, 0.07037, 0.931, 0.06526, 0.9311, 0.06526, 0.9311, 0.07037, 0.931, 0.07041, 0.9356, 0.06557, 0.9362, 0.06557, 0.9362, 0.07041, 0.9356, 0.07073, 0.9398, 0.06653, 0.9409, 0.06653, 0.9409, 0.07073, 0.9398, 0.07117, 0.9429, 0.0686, 0.945, 0.04442, 0.9239, 0.04453, 0.9329, 0.03475, 0.9337, 0.03475, 0.9229, 1.003, 0.5009, 0.9916, 0.6045, 0.899, 0.5851, 0.9046, 0.5007, 0.9046, 0.5007, 0.899, 0.5851, 0.82, 0.5719, 0.8233, 0.5005, 0.8233, 0.5005, 0.82, 0.5719, 0.7504, 0.5639, 0.7524, 0.5004, 0.04453, 0.9329, 0.04627, 0.9416, 0.03706, 0.9442, 0.03475, 0.9337, 0.9916, 0.6045, 0.9629, 0.7012, 0.8802, 0.6662, 0.899, 0.5851, 0.899, 0.5851, 0.8802, 0.6662, 0.8084, 0.6409, 0.82, 0.5719, 0.82, 0.5719, 0.8084, 0.6409, 0.7437, 0.6255, 0.7504, 0.5639, 0.04627, 0.9416, 0.04961, 0.9496, 0.04131, 0.9539, 0.03706, 0.9442, 0.9629, 0.7012, 0.918, 0.7874, 0.8482, 0.7401, 0.8802, 0.6662, 0.8802, 0.6662, 0.8482, 0.7401, 0.7886, 0.7037, 0.8084, 0.6409, 0.8084, 0.6409, 0.7886, 0.7037, 0.7334, 0.6821, 0.7437, 0.6255, 0.04961, 0.9496, 0.05444, 0.9567, 0.04715, 0.9627, 0.04131, 0.9539, 0.918, 0.7874, 0.8587, 0.8599, 0.8018, 0.8028, 0.8482, 0.7401, 0.8482, 0.7401, 0.8018, 0.8028, 0.755, 0.7559, 0.7886, 0.7037, 0.7886, 0.7037, 0.755, 0.7559, 0.7233, 0.7241, 0.7334, 0.6821, 0.04442, 0.9239, 0.03475, 0.9229, 0.03681, 0.9124, 0.04625, 0.9151, 0.04625, 0.9151, 0.03681, 0.9124, 0.04108, 0.9025, 0.04962, 0.9068, 0.04962, 0.9068, 0.04108, 0.9025, 0.04711, 0.8938, 0.05444, 0.8996, 0.05444, 0.8996, 0.04711, 0.8938, 0.05452, 0.8863, 0.06053, 0.8936, 1.003, 0.5009, 0.9046, 0.5007, 0.8992, 0.4162, 0.9919, 0.3972, 0.9919, 0.3972, 0.8992, 0.4162, 0.8808, 0.3351, 0.9636, 0.3004, 0.9636, 0.3004, 0.8808, 0.3351, 0.849, 0.2611, 0.919, 0.214, 0.919, 0.214, 0.849, 0.2611, 0.8028, 0.1982, 0.8599, 0.1413, 0.9046, 0.5007, 0.8233, 0.5005, 0.8203, 0.4292, 0.8992, 0.4162, 0.8992, 0.4162, 0.8203, 0.4292, 0.8089, 0.3602, 0.8808, 0.3351, 0.8808, 0.3351, 0.8089, 0.3602, 0.7893, 0.2973, 0.849, 0.2611, 0.849, 0.2611, 0.7893, 0.2973, 0.7559, 0.245, 0.8028, 0.1982, 0.8233, 0.5005, 0.7524, 0.5004, 0.7506, 0.4369, 0.8203, 0.4292, 0.8203, 0.4292, 0.7506, 0.4369, 0.7441, 0.3753, 0.8089, 0.3602, 0.8089, 0.3602, 0.7441, 0.3753, 0.734, 0.3187, 0.7893, 0.2973, 0.7893, 0.2973, 0.734, 0.3187, 0.7241, 0.2767, 0.7559, 0.245, 0.5, 0.5, 0.5001, 0.4375, 0.5619, 0.4384, 0.5625, 0.5001, 0.5625, 0.5001, 0.5619, 0.4384, 0.6237, 0.4394, 0.625, 0.5002, 0.625, 0.5002, 0.6237, 0.4394, 0.6862, 0.4394, 0.688, 0.5003, 0.688, 0.5003, 0.6862, 0.4394, 0.7506, 0.4369, 0.7524, 0.5004, 0.5001, 0.4375, 0.5002, 0.375, 0.561, 0.3765, 0.5619, 0.4384, 0.5619, 0.4384, 0.561, 0.3765, 0.6218, 0.3786, 0.6237, 0.4394, 0.6237, 0.4394, 0.6218, 0.3786, 0.6824, 0.3795, 0.6862, 0.4394, 0.6862, 0.4394, 0.6824, 0.3795, 0.7441, 0.3753, 0.7506, 0.4369, 0.5002, 0.375, 0.5003, 0.312, 0.5612, 0.314, 0.561, 0.3765, 0.561, 0.3765, 0.5612, 0.314, 0.6211, 0.318, 0.6218, 0.3786, 0.6218, 0.3786, 0.6211, 0.318, 0.6784, 0.3222, 0.6824, 0.3795, 0.6824, 0.3795, 0.6784, 0.3222, 0.734, 0.3187, 0.7441, 0.3753, 0.5003, 0.312, 0.5004, 0.2476, 0.5639, 0.2496, 0.5612, 0.314, 0.5612, 0.314, 0.5639, 0.2496, 0.6255, 0.2563, 0.6211, 0.318, 0.6211, 0.318, 0.6255, 0.2563, 0.6821, 0.2666, 0.6784, 0.3222, 0.6784, 0.3222, 0.6821, 0.2666, 0.7241, 0.2767, 0.734, 0.3187, 0.5, 0.5, 0.5625, 0.5001, 0.5616, 0.5619, 0.4999, 0.5625, 0.4999, 0.5625, 0.5616, 0.5619, 0.5606, 0.6237, 0.4998, 0.625, 0.4998, 0.625, 0.5606, 0.6237, 0.5606, 0.6862, 0.4997, 0.688, 0.4997, 0.688, 0.5606, 0.6862, 0.5631, 0.7506, 0.4996, 0.7524, 0.5625, 0.5001, 0.625, 0.5002, 0.6235, 0.561, 0.5616, 0.5619, 0.5616, 0.5619, 0.6235, 0.561, 0.6214, 0.6218, 0.5606, 0.6237, 0.5606, 0.6237, 0.6214, 0.6218, 0.6205, 0.6824, 0.5606, 0.6862, 0.5606, 0.6862, 0.6205, 0.6824, 0.6247, 0.7441, 0.5631, 0.7506, 0.625, 0.5002, 0.688, 0.5003, 0.686, 0.5612, 0.6235, 0.561, 0.6235, 0.561, 0.686, 0.5612, 0.682, 0.6211, 0.6214, 0.6218, 0.6214, 0.6218, 0.682, 0.6211, 0.6778, 0.6784, 0.6205, 0.6824, 0.6205, 0.6824, 0.6778, 0.6784, 0.6813, 0.734, 0.6247, 0.7441, 0.688, 0.5003, 0.7524, 0.5004, 0.7504, 0.5639, 0.686, 0.5612, 0.686, 0.5612, 0.7504, 0.5639, 0.7437, 0.6255, 0.682, 0.6211, 0.682, 0.6211, 0.7437, 0.6255, 0.7334, 0.6821, 0.6778, 0.6784, 0.6778, 0.6784, 0.7334, 0.6821, 0.7233, 0.7241, 0.6813, 0.734, 0.5, 0.5, 0.4999, 0.5625, 0.4381, 0.5616, 0.4375, 0.4999, 0.4375, 0.4999, 0.4381, 0.5616, 0.3763, 0.5606, 0.375, 0.4998, 0.375, 0.4998, 0.3763, 0.5606, 0.3138, 0.5606, 0.312, 0.4997, 0.312, 0.4997, 0.3138, 0.5606, 0.2494, 0.5631, 0.2476, 0.4996, 0.4999, 0.5625, 0.4998, 0.625, 0.439, 0.6235, 0.4381, 0.5616, 0.4381, 0.5616, 0.439, 0.6235, 0.3782, 0.6214, 0.3763, 0.5606, 0.3763, 0.5606, 0.3782, 0.6214, 0.3176, 0.6205, 0.3138, 0.5606, 0.3138, 0.5606, 0.3176, 0.6205, 0.2559, 0.6247, 0.2494, 0.5631, 0.4998, 0.625, 0.4997, 0.688, 0.4388, 0.686, 0.439, 0.6235, 0.439, 0.6235, 0.4388, 0.686, 0.3789, 0.682, 0.3782, 0.6214, 0.3782, 0.6214, 0.3789, 0.682, 0.3216, 0.6778, 0.3176, 0.6205, 0.3176, 0.6205, 0.3216, 0.6778, 0.266, 0.6813, 0.2559, 0.6247, 0.4997, 0.688, 0.4996, 0.7524, 0.4361, 0.7504, 0.4388, 0.686, 0.4388, 0.686, 0.4361, 0.7504, 0.3745, 0.7437, 0.3789, 0.682, 0.3789, 0.682, 0.3745, 0.7437, 0.3179, 0.7334, 0.3216, 0.6778, 0.3216, 0.6778, 0.3179, 0.7334, 0.2759, 0.7233, 0.266, 0.6813, 0.5, 0.5, 0.4375, 0.4999, 0.4384, 0.4381, 0.5001, 0.4375, 0.5001, 0.4375, 0.4384, 0.4381, 0.4394, 0.3763, 0.5002, 0.375, 0.5002, 0.375, 0.4394, 0.3763, 0.4394, 0.3138, 0.5003, 0.312, 0.5003, 0.312, 0.4394, 0.3138, 0.4369, 0.2494, 0.5004, 0.2476, 0.4375, 0.4999, 0.375, 0.4998, 0.3765, 0.439, 0.4384, 0.4381, 0.4384, 0.4381, 0.3765, 0.439, 0.3786, 0.3782, 0.4394, 0.3763, 0.4394, 0.3763, 0.3786, 0.3782, 0.3795, 0.3176, 0.4394, 0.3138, 0.4394, 0.3138, 0.3795, 0.3176, 0.3753, 0.2559, 0.4369, 0.2494, 0.375, 0.4998, 0.312, 0.4997, 0.314, 0.4388, 0.3765, 0.439, 0.3765, 0.439, 0.314, 0.4388, 0.318, 0.3789, 0.3786, 0.3782, 0.3786, 0.3782, 0.318, 0.3789, 0.3222, 0.3216, 0.3795, 0.3176, 0.3795, 0.3176, 0.3222, 0.3216, 0.3187, 0.266, 0.3753, 0.2559, 0.312, 0.4997, 0.2476, 0.4996, 0.2496, 0.4361, 0.314, 0.4388, 0.314, 0.4388, 0.2496, 0.4361, 0.2563, 0.3745, 0.318, 0.3789, 0.318, 0.3789, 0.2563, 0.3745, 0.2666, 0.3179, 0.3222, 0.3216, 0.3222, 0.3216, 0.2666, 0.3179, 0.2767, 0.2759, 0.3187, 0.266, 0.1337, 0.9325, 0.1336, 0.9235, 0.1433, 0.9226, 0.1433, 0.9334, -0.00266, 0.4991, 0.008422, 0.3955, 0.101, 0.4149, 0.09545, 0.4993, 0.09545, 0.4993, 0.101, 0.4149, 0.18, 0.4281, 0.1767, 0.4995, 0.1767, 0.4995, 0.18, 0.4281, 0.2496, 0.4361, 0.2476, 0.4996, 0.1336, 0.9235, 0.1318, 0.9148, 0.141, 0.9121, 0.1433, 0.9226, 0.008422, 0.3955, 0.03711, 0.2988, 0.1198, 0.3338, 0.101, 0.4149, 0.101, 0.4149, 0.1198, 0.3338, 0.1916, 0.3591, 0.18, 0.4281, 0.18, 0.4281, 0.1916, 0.3591, 0.2563, 0.3745, 0.2496, 0.4361, 0.1318, 0.9148, 0.1285, 0.9067, 0.1368, 0.9024, 0.141, 0.9121, 0.03711, 0.2988, 0.08201, 0.2126, 0.1518, 0.2599, 0.1198, 0.3338, 0.1198, 0.3338, 0.1518, 0.2599, 0.2114, 0.2963, 0.1916, 0.3591, 0.1916, 0.3591, 0.2114, 0.2963, 0.2666, 0.3179, 0.2563, 0.3745, 0.1285, 0.9067, 0.1237, 0.8997, 0.1309, 0.8936, 0.1368, 0.9024, 0.08201, 0.2126, 0.1413, 0.1401, 0.1982, 0.1972, 0.1518, 0.2599, 0.1518, 0.2599, 0.1982, 0.1972, 0.245, 0.2441, 0.2114, 0.2963, 0.2114, 0.2963, 0.245, 0.2441, 0.2767, 0.2759, 0.2666, 0.3179, 0.1337, 0.9325, 0.1433, 0.9334, 0.1413, 0.944, 0.1319, 0.9413, 0.1319, 0.9413, 0.1413, 0.944, 0.137, 0.9539, 0.1285, 0.9495, 0.1285, 0.9495, 0.137, 0.9539, 0.131, 0.9626, 0.1237, 0.9568, 0.1237, 0.9568, 0.131, 0.9626, 0.1236, 0.9701, 0.1176, 0.9628, -0.00266, 0.4991, 0.09545, 0.4993, 0.1008, 0.5838, 0.008071, 0.6028, 0.008071, 0.6028, 0.1008, 0.5838, 0.1192, 0.6649, 0.03643, 0.6996, 0.03643, 0.6996, 0.1192, 0.6649, 0.151, 0.7389, 0.08104, 0.786, 0.08104, 0.786, 0.151, 0.7389, 0.1972, 0.8018, 0.1401, 0.8587, 0.09545, 0.4993, 0.1767, 0.4995, 0.1797, 0.5708, 0.1008, 0.5838, 0.1008, 0.5838, 0.1797, 0.5708, 0.1911, 0.6398, 0.1192, 0.6649, 0.1192, 0.6649, 0.1911, 0.6398, 0.2107, 0.7027, 0.151, 0.7389, 0.151, 0.7389, 0.2107, 0.7027, 0.2441, 0.755, 0.1972, 0.8018, 0.1767, 0.4995, 0.2476, 0.4996, 0.2494, 0.5631, 0.1797, 0.5708, 0.1797, 0.5708, 0.2494, 0.5631, 0.2559, 0.6247, 0.1911, 0.6398, 0.1911, 0.6398, 0.2559, 0.6247, 0.266, 0.6813, 0.2107, 0.7027, 0.2107, 0.7027, 0.266, 0.6813, 0.2759, 0.7233, 0.2441, 0.755, 0.1337, 0.9325, 0.1319, 0.9413, 0.124, 0.9389, 0.1253, 0.9317, 0.1253, 0.9317, 0.124, 0.9389, 0.1175, 0.937, 0.1184, 0.931, 0.1184, 0.931, 0.1175, 0.937, 0.1118, 0.9356, 0.1126, 0.9304, 0.1126, 0.9304, 0.1118, 0.9356, 0.1068, 0.9345, 0.1074, 0.9299, 0.1319, 0.9413, 0.1285, 0.9495, 0.1215, 0.9458, 0.124, 0.9389, 0.124, 0.9389, 0.1215, 0.9458, 0.1157, 0.9428, 0.1175, 0.937, 0.1175, 0.937, 0.1157, 0.9428, 0.1106, 0.9405, 0.1118, 0.9356, 0.1118, 0.9356, 0.1106, 0.9405, 0.1059, 0.939, 0.1068, 0.9345, 0.1285, 0.9495, 0.1237, 0.9568, 0.1178, 0.952, 0.1215, 0.9458, 0.1215, 0.9458, 0.1178, 0.952, 0.1129, 0.9481, 0.1157, 0.9428, 0.1157, 0.9428, 0.1129, 0.9481, 0.1087, 0.945, 0.1106, 0.9405, 0.1106, 0.9405, 0.1087, 0.945, 0.1048, 0.9431, 0.1059, 0.939, 0.1237, 0.9568, 0.1176, 0.9628, 0.1129, 0.9571, 0.1178, 0.952, 0.1178, 0.952, 0.1129, 0.9571, 0.109, 0.9524, 0.1129, 0.9481, 0.1129, 0.9481, 0.109, 0.9524, 0.1059, 0.9486, 0.1087, 0.945, 0.1087, 0.945, 0.1059, 0.9486, 0.1038, 0.9461, 0.1048, 0.9431, 0.1337, 0.9325, 0.1253, 0.9317, 0.1254, 0.9243, 0.1336, 0.9235, 0.1336, 0.9235, 0.1254, 0.9243, 0.1243, 0.9171, 0.1318, 0.9148, 0.1318, 0.9148, 0.1243, 0.9171, 0.1218, 0.9103, 0.1285, 0.9067, 0.1285, 0.9067, 0.1218, 0.9103, 0.118, 0.9043, 0.1237, 0.8997, 0.1253, 0.9317, 0.1184, 0.931, 0.1186, 0.9249, 0.1254, 0.9243, 0.1254, 0.9243, 0.1186, 0.9249, 0.118, 0.9189, 0.1243, 0.9171, 0.1243, 0.9171, 0.118, 0.9189, 0.1162, 0.9132, 0.1218, 0.9103, 0.1218, 0.9103, 0.1162, 0.9132, 0.1133, 0.9082, 0.118, 0.9043, 0.1184, 0.931, 0.1126, 0.9304, 0.1128, 0.9253, 0.1186, 0.9249, 0.1186, 0.9249, 0.1128, 0.9253, 0.1125, 0.9202, 0.118, 0.9189, 0.118, 0.9189, 0.1125, 0.9202, 0.1116, 0.9154, 0.1162, 0.9132, 0.1162, 0.9132, 0.1116, 0.9154, 0.1095, 0.9113, 0.1133, 0.9082, 0.1126, 0.9304, 0.1074, 0.9299, 0.1077, 0.9253, 0.1128, 0.9253, 0.1128, 0.9253, 0.1077, 0.9253, 0.1077, 0.9208, 0.1125, 0.9202, 0.1125, 0.9202, 0.1077, 0.9208, 0.1074, 0.9166, 0.1116, 0.9154, 0.1116, 0.9154, 0.1074, 0.9166, 0.1069, 0.9134, 0.1095, 0.9113, 0.08905, 0.9282, 0.08861, 0.9327, 0.08412, 0.9322, 0.0845, 0.9277, 0.0845, 0.9277, 0.08412, 0.9322, 0.07962, 0.9317, 0.07995, 0.9273, 0.07995, 0.9273, 0.07962, 0.9317, 0.07507, 0.9313, 0.07537, 0.9269, 0.07537, 0.9269, 0.07507, 0.9313, 0.07037, 0.931, 0.07068, 0.9264, 0.08861, 0.9327, 0.08817, 0.9373, 0.08375, 0.9367, 0.08412, 0.9322, 0.08412, 0.9322, 0.08375, 0.9367, 0.07934, 0.9362, 0.07962, 0.9317, 0.07962, 0.9317, 0.07934, 0.9362, 0.07493, 0.9357, 0.07507, 0.9313, 0.07507, 0.9313, 0.07493, 0.9357, 0.07041, 0.9356, 0.07037, 0.931, 0.08817, 0.9373, 0.08773, 0.9419, 0.08331, 0.9413, 0.08375, 0.9367, 0.08375, 0.9367, 0.08331, 0.9413, 0.07897, 0.9406, 0.07934, 0.9362, 0.07934, 0.9362, 0.07897, 0.9406, 0.07482, 0.9399, 0.07493, 0.9357, 0.07493, 0.9357, 0.07482, 0.9399, 0.07073, 0.9398, 0.07041, 0.9356, 0.08773, 0.9419, 0.08728, 0.9465, 0.08268, 0.946, 0.08331, 0.9413, 0.08331, 0.9413, 0.08268, 0.946, 0.07823, 0.9451, 0.07897, 0.9406, 0.07897, 0.9406, 0.07823, 0.9451, 0.07417, 0.9439, 0.07482, 0.9399, 0.07482, 0.9399, 0.07417, 0.9439, 0.07117, 0.9429, 0.07073, 0.9398, 0.08905, 0.9282, 0.0845, 0.9277, 0.08499, 0.9232, 0.08949, 0.9236, 0.08949, 0.9236, 0.08499, 0.9232, 0.08549, 0.9187, 0.08993, 0.9191, 0.08993, 0.9191, 0.08549, 0.9187, 0.08592, 0.9142, 0.09037, 0.9145, 0.09037, 0.9145, 0.08592, 0.9142, 0.0862, 0.9095, 0.09082, 0.9098, 0.0845, 0.9277, 0.07995, 0.9273, 0.08048, 0.9229, 0.08499, 0.9232, 0.08499, 0.9232, 0.08048, 0.9229, 0.08105, 0.9185, 0.08549, 0.9187, 0.08549, 0.9187, 0.08105, 0.9185, 0.08153, 0.9141, 0.08592, 0.9142, 0.08592, 0.9142, 0.08153, 0.9141, 0.08166, 0.9095, 0.0862, 0.9095, 0.07995, 0.9273, 0.07537, 0.9269, 0.07593, 0.9224, 0.08048, 0.9229, 0.08048, 0.9229, 0.07593, 0.9224, 0.07663, 0.9181, 0.08105, 0.9185, 0.08105, 0.9185, 0.07663, 0.9181, 0.07733, 0.9139, 0.08153, 0.9141, 0.08153, 0.9141, 0.07733, 0.9139, 0.07746, 0.9099, 0.08166, 0.9095, 0.07537, 0.9269, 0.07068, 0.9264, 0.07126, 0.9218, 0.07593, 0.9224, 0.07593, 0.9224, 0.07126, 0.9218, 0.07216, 0.9174, 0.07663, 0.9181, 0.07663, 0.9181, 0.07216, 0.9174, 0.07329, 0.9133, 0.07733, 0.9139, 0.07733, 0.9139, 0.07329, 0.9133, 0.07431, 0.9103, 0.07746, 0.9099, 0.08905, 0.9282, 0.08949, 0.9236, 0.09398, 0.9241, 0.0936, 0.9286, 0.0936, 0.9286, 0.09398, 0.9241, 0.09848, 0.9246, 0.09815, 0.9291, 0.09815, 0.9291, 0.09848, 0.9246, 0.103, 0.925, 0.1027, 0.9295, 0.1027, 0.9295, 0.103, 0.925, 0.1077, 0.9253, 0.1074, 0.9299, 0.08949, 0.9236, 0.08993, 0.9191, 0.09435, 0.9196, 0.09398, 0.9241, 0.09398, 0.9241, 0.09435, 0.9196, 0.09876, 0.9202, 0.09848, 0.9246, 0.09848, 0.9246, 0.09876, 0.9202, 0.1032, 0.9207, 0.103, 0.925, 0.103, 0.925, 0.1032, 0.9207, 0.1077, 0.9208, 0.1077, 0.9253, 0.08993, 0.9191, 0.09037, 0.9145, 0.09479, 0.9151, 0.09435, 0.9196, 0.09435, 0.9196, 0.09479, 0.9151, 0.09913, 0.9158, 0.09876, 0.9202, 0.09876, 0.9202, 0.09913, 0.9158, 0.1033, 0.9164, 0.1032, 0.9207, 0.1032, 0.9207, 0.1033, 0.9164, 0.1074, 0.9166, 0.1077, 0.9208, 0.09037, 0.9145, 0.09082, 0.9098, 0.09542, 0.9104, 0.09479, 0.9151, 0.09479, 0.9151, 0.09542, 0.9104, 0.09986, 0.9113, 0.09913, 0.9158, 0.09913, 0.9158, 0.09986, 0.9113, 0.1039, 0.9124, 0.1033, 0.9164, 0.1033, 0.9164, 0.1039, 0.9124, 0.1069, 0.9134, 0.1074, 0.9166, 0.08905, 0.9282, 0.0936, 0.9286, 0.09311, 0.9331, 0.08861, 0.9327, 0.08861, 0.9327, 0.09311, 0.9331, 0.09261, 0.9376, 0.08817, 0.9373, 0.08817, 0.9373, 0.09261, 0.9376, 0.09218, 0.9422, 0.08773, 0.9419, 0.08773, 0.9419, 0.09218, 0.9422, 0.0919, 0.9469, 0.08728, 0.9465, 0.0936, 0.9286, 0.09815, 0.9291, 0.09762, 0.9335, 0.09311, 0.9331, 0.09311, 0.9331, 0.09762, 0.9335, 0.09705, 0.9379, 0.09261, 0.9376, 0.09261, 0.9376, 0.09705, 0.9379, 0.09657, 0.9423, 0.09218, 0.9422, 0.09218, 0.9422, 0.09657, 0.9423, 0.09644, 0.9468, 0.0919, 0.9469, 0.09815, 0.9291, 0.1027, 0.9295, 0.1022, 0.9339, 0.09762, 0.9335, 0.09762, 0.9335, 0.1022, 0.9339, 0.1015, 0.9383, 0.09705, 0.9379, 0.09705, 0.9379, 0.1015, 0.9383, 0.1008, 0.9424, 0.09657, 0.9423, 0.09657, 0.9423, 0.1008, 0.9424, 0.1006, 0.9465, 0.09644, 0.9468, 0.1027, 0.9295, 0.1074, 0.9299, 0.1068, 0.9345, 0.1022, 0.9339, 0.1022, 0.9339, 0.1068, 0.9345, 0.1059, 0.939, 0.1015, 0.9383, 0.1015, 0.9383, 0.1059, 0.939, 0.1048, 0.9431, 0.1008, 0.9424, 0.1008, 0.9424, 0.1048, 0.9431, 0.1038, 0.9461, 0.1006, 0.9465, 0.9477, 0.9311, 0.9693, 0.9578, 0.9576, 0.9263, 0.9036, 0.9242, 0.8918, 0.9585, 0.9136, 0.9289, 0.9401, 0.9104, 0.9693, 0.8976, 0.9477, 0.9179, 0.9136, 0.9289, 0.8918, 0.9585, 0.921, 0.9324, 0.9375, 0.8997, 0.9693, 0.8976, 0.9401, 0.9104, 0.921, 0.9127, 0.8918, 0.9045, 0.9229, 0.9019, 0.9411, 0.8897, 0.9693, 0.8976, 0.9375, 0.8997, 0.9229, 0.9019, 0.8918, 0.9045, 0.9188, 0.8918, 0.9495, 0.9258, 0.9693, 0.9578, 0.9411, 0.9306, 0.9188, 0.9319, 0.8918, 0.9585, 0.9101, 0.9279, 0.9594, 0.921, 0.9693, 0.9578, 0.9495, 0.9258, 0.9101, 0.9279, 0.8918, 0.9585, 0.9001, 0.9233, 0.967, 0.9182, 0.9693, 0.9578, 0.9594, 0.921, 0.9141, 0.9233, 0.9311, 0.9585, 0.9215, 0.9197, 0.9304, 0.9184, 0.9242, 0.9578, 0.9197, 0.9182, 0.9215, 0.9197, 0.9311, 0.9585, 0.9323, 0.9186, 0.9404, 0.9215, 0.9242, 0.9578, 0.9304, 0.9184, 0.9576, 0.9263, 0.9693, 0.9578, 0.9659, 0.9215, 0.9323, 0.9186, 0.9311, 0.9585, 0.9424, 0.9203, 0.9576, 0.9192, 0.9659, 0.9138, 0.9695, 0.9038, 0.967, 0.8931, 0.9594, 0.8857, 0.9495, 0.8844, 0.9411, 0.8897, 0.9375, 0.8997, 0.9401, 0.9104, 0.9477, 0.9179, 0.8949, 0.9203, 0.8918, 0.9585, 0.9036, 0.9242, 0.9036, 0.9213, 0.9136, 0.9201, 0.921, 0.9127, 0.9229, 0.9019, 0.9188, 0.8918, 0.9101, 0.8863, 0.9001, 0.8875, 0.8927, 0.8949, 0.8907, 0.9057, 0.8949, 0.9157])
me_cube.materials.append(mat_material)
me_cube.use_remesh_preserve_volume = False
me_cube.use_remesh_preserve_attributes = False
me_cube.use_mirror_vertex_groups = False
me_cube.update()
me_cube_001 = bpy.data.meshes.new('Cube.001')
me_cube_001.from_pydata([(-1.0, -1.0, -1.0), (-0.8483, -0.356, 1.0), (-1.0, 1.0, -1.0), (-0.8483, 0.356, 1.0), (1.0, -1.0, -1.0), (0.8483, -0.356, 1.0), (1.0, 1.0, -1.0), (0.8483, 0.356, 1.0)], [], [(0, 1, 3, 2), (2, 3, 7, 6), (6, 7, 5, 4), (4, 5, 1, 0), (2, 6, 4, 0), (7, 3, 1, 5)])
_uv = me_cube_001.uv_layers.new(name='UVMap')
_uv.uv.foreach_set('vector', [0.8965, 0.9542, 0.9242, 0.9438, 0.9283, 0.9529, 0.914, 0.9762, 0.914, 0.9762, 0.9283, 0.9529, 0.9458, 0.9542, 0.9482, 0.9863, 0.9482, 0.9863, 0.9458, 0.9542, 0.9504, 0.9438, 0.9845, 0.9635, 0.9518, 9.763e-05, 0.8796, 0.9999, 0.07227, 0.9999, 9.754e-05, 9.754e-05, 0.0, 0.0, 0.0, 0.0, 0.0, 0.0, 0.0, 0.0, 0.9458, 0.9542, 0.9283, 0.9529, 0.9242, 0.9438, 0.9504, 0.9438])
me_cube_001.use_remesh_preserve_volume = False
me_cube_001.use_remesh_preserve_attributes = False
me_cube_001.use_mirror_vertex_groups = False
me_cube_001.update()
me_cone = bpy.data.meshes.new('Cone')
me_cone.from_pydata([(0.0, 1.0, -1.0), (0.4339, 0.901, -1.0), (0.7818, 0.6235, -1.0), (0.9749, 0.2225, -1.0), (0.9749, -0.2225, -1.0), (0.7818, -0.6235, -1.0), (0.4339, -0.901, -1.0), (1.51e-07, -1.0, -1.0), (0.0, 0.0, 0.4498), (-0.4339, -0.901, -1.0), (-0.7818, -0.6235, -1.0), (-0.9749, -0.2225, -1.0), (-0.9749, 0.2225, -1.0), (-0.7818, 0.6235, -1.0), (-0.4339, 0.901, -1.0), (3.951e-09, 0.9466, -1.088), (0.4107, 0.8529, -1.088), (0.7401, 0.5902, -1.088), (0.9229, 0.2106, -1.088), (0.9229, -0.2106, -1.088), (0.7401, -0.5902, -1.088), (0.4107, -0.8529, -1.088), (1.469e-07, -0.9466, -1.088), (-0.4107, -0.8529, -1.088), (-0.7401, -0.5902, -1.088), (-0.9229, -0.2106, -1.088), (-0.9229, 0.2106, -1.088), (-0.7401, 0.5902, -1.088), (-0.4107, 0.8529, -1.088), (1.944e-08, 0.7595, -1.144), (0.3295, 0.6843, -1.144), (0.5938, 0.4735, -1.144), (0.7404, 0.169, -1.144), (0.7404, -0.169, -1.144), (0.5938, -0.4735, -1.144), (0.3295, -0.6843, -1.144), (1.341e-07, -0.7595, -1.144), (-0.3295, -0.6843, -1.144), (-0.5938, -0.4735, -1.144), (-0.7404, -0.169, -1.144), (-0.7404, 0.169, -1.144), (-0.5938, 0.4735, -1.144), (-0.3295, 0.6843, -1.144), (0.3909, 0.3117, 0.0), (0.2169, 0.4505, 0.0), (0.0, 0.5, 0.0), (-0.2169, 0.4505, 0.0), (-0.3909, 0.3117, 0.0), (-0.4875, 0.1113, 0.0), (-0.4875, -0.1113, 0.0), (7.55e-08, -0.5, 0.0), (-0.3909, -0.3117, 0.0), (-0.2169, -0.4505, 0.0), (0.2169, -0.4505, 0.0), (0.3909, -0.3117, 0.0), (0.4875, -0.1113, 0.0), (0.4875, 0.1113, 0.0), (0.0, 0.25, 0.3126), (0.1955, 0.1559, 0.3126), (0.1085, 0.2252, 0.3126), (-0.1085, 0.2252, 0.3126), (-0.1955, 0.1559, 0.3126), (-0.2437, 0.05563, 0.3126), (-0.2437, -0.05563, 0.3126), (3.775e-08, -0.25, 0.3126), (-0.1955, -0.1559, 0.3126), (-0.1085, -0.2252, 0.3126), (0.1085, -0.2252, 0.3126), (0.1955, -0.1559, 0.3126), (0.2437, -0.05563, 0.3126), (0.2437, 0.05563, 0.3126), (0.0, 0.125, 0.3981), (0.09773, 0.07794, 0.3981), (0.05424, 0.1126, 0.3981), (-0.05424, 0.1126, 0.3981), (-0.09773, 0.07794, 0.3981), (-0.1219, 0.02782, 0.3981), (-0.1219, -0.02782, 0.3981), (1.887e-08, -0.125, 0.3981), (-0.09773, -0.07794, 0.3981), (-0.05424, -0.1126, 0.3981), (0.05424, -0.1126, 0.3981), (0.09773, -0.07794, 0.3981), (0.1219, -0.02782, 0.3981), (0.1219, 0.02782, 0.3981)], [], [(71, 8, 73), (73, 8, 72), (72, 8, 84), (84, 8, 83), (83, 8, 82), (82, 8, 81), (81, 8, 78), (78, 8, 80), (80, 8, 79), (79, 8, 77), (77, 8, 76), (76, 8, 75), (75, 8, 74), (74, 8, 71), (12, 13, 27, 26), (26, 27, 41, 40), (1, 2, 17, 16), (9, 10, 24, 23), (5, 6, 21, 20), (13, 14, 28, 27), (14, 0, 15, 28), (2, 3, 18, 17), (10, 11, 25, 24), (6, 7, 22, 21), (3, 4, 19, 18), (11, 12, 26, 25), (0, 1, 16, 15), (7, 9, 23, 22), (4, 5, 20, 19), (29, 30, 31, 32, 33, 34, 35, 36, 37, 38, 39, 40, 41, 42), (19, 20, 34, 33), (27, 28, 42, 41), (20, 21, 35, 34), (28, 15, 29, 42), (21, 22, 36, 35), (22, 23, 37, 36), (15, 16, 30, 29), (23, 24, 38, 37), (16, 17, 31, 30), (24, 25, 39, 38), (17, 18, 32, 31), (25, 26, 40, 39), (18, 19, 33, 32), (14, 46, 45, 0), (13, 47, 46, 14), (12, 48, 47, 13), (11, 49, 48, 12), (10, 51, 49, 11), (9, 52, 51, 10), (7, 50, 52, 9), (6, 53, 50, 7), (5, 54, 53, 6), (4, 55, 54, 5), (3, 56, 55, 4), (2, 43, 56, 3), (1, 44, 43, 2), (0, 45, 44, 1), (46, 60, 57, 45), (47, 61, 60, 46), (48, 62, 61, 47), (49, 63, 62, 48), (51, 65, 63, 49), (52, 66, 65, 51), (50, 64, 66, 52), (53, 67, 64, 50), (54, 68, 67, 53), (55, 69, 68, 54), (56, 70, 69, 55), (43, 58, 70, 56), (44, 59, 58, 43), (45, 57, 59, 44), (60, 74, 71, 57), (61, 75, 74, 60), (62, 76, 75, 61), (63, 77, 76, 62), (65, 79, 77, 63), (66, 80, 79, 65), (64, 78, 80, 66), (67, 81, 78, 64), (68, 82, 81, 67), (69, 83, 82, 68), (70, 84, 83, 69), (58, 72, 84, 70), (59, 73, 72, 58), (57, 71, 73, 59)])
me_cone.use_remesh_preserve_volume = False
me_cone.use_remesh_preserve_attributes = False
me_cone.use_mirror_vertex_groups = False
me_cone.update()

# ---- objects
ob_cube = bpy.data.objects.new('Cube', me_cube)
ob_lamp = bpy.data.objects.new('Lamp', light_lamp)
ob_camera = bpy.data.objects.new('Camera', cam_camera)
ob_cube_001 = bpy.data.objects.new('Cube.001', me_cube_001)
ob_mball = bpy.data.objects.new('Mball', None)
ob_cone = bpy.data.objects.new('Cone', me_cone)

# ---- transforms, parenting, visibility, modifiers, constraints
ob_cube.location = (0.0, 0.0, 0.0)
ob_cube.lock_rotations_4d = False
ob_cube.empty_display_type = 'ARROWS'
ob_cube.lineart.crease_threshold = 0.0
ob_lamp.location = (4.076, 1.005, 5.904)
ob_lamp.rotation_euler = (0.6503, 0.05522, 1.866)
ob_lamp.lock_rotations_4d = False
ob_lamp.empty_display_type = 'ARROWS'
ob_lamp.color = (0.0, 0.0, 0.0, 0.0)
ob_lamp.lineart.crease_threshold = 0.0
ob_camera.location = (7.481, -6.508, 5.344)
ob_camera.rotation_euler = (1.109, 0.0, 0.8149)
ob_camera.lock_rotations_4d = False
ob_camera.empty_display_type = 'ARROWS'
ob_camera.color = (0.0, 0.0, 0.0, 0.0)
ob_camera.display_type = 'WIRE'
ob_camera.lineart.crease_threshold = 0.0
ob_cube_001.location = (0.0, 0.0, 0.0)
ob_cube_001.scale = (0.889, 0.889, 0.889)
ob_cube_001.lineart.crease_threshold = 0.0
ob_mball.location = (0.0, 0.0, 0.0)
ob_mball.scale = (0.5731, 0.5731, 0.5731)
ob_mball.empty_image_offset = (0.0, 0.0)
ob_mball.lineart.crease_threshold = 0.0
ob_cone.location = (0.0, 0.0, 0.6337)
ob_cone.lineart.crease_threshold = 0.0
_m = ob_cone.modifiers.new('Subsurf', 'SUBSURF')
_m.uv_smooth = 'PRESERVE_CORNERS'
_m.quality = 2
_m.levels = 2
_m.show_only_control_edges = False

# ---- collection membership
col_collection_1.objects.link(ob_cube)
col_collection_1.objects.link(ob_lamp)
col_collection_1.objects.link(ob_camera)
col_collection_2.objects.link(ob_cube_001)
col_collection_2.objects.link(ob_mball)
col_collection_2.objects.link(ob_cone)

# ---- scene / render settings (as saved in the file)
scene.camera = ob_camera
scene.frame_start = 1; scene.frame_end = 250; scene.frame_set(1)
scene.render.engine = 'BLENDER_EEVEE_NEXT'
scene.render.resolution_percentage = 50
scene.render.dither_intensity = 0.0
scene.cycles.use_denoising = False
scene.cycles.samples = 128
scene.cycles.sampling_pattern = 'TABULATED_SOBOL'
scene.cycles.light_sampling_threshold = 0.0
scene.cycles.use_adaptive_sampling = False
scene.cycles.use_light_tree = False
scene.cycles.blur_glossy = 0.0
scene.cycles.sample_clamp_indirect = 0.0
scene.view_settings.view_transform = 'Standard'
bpy.context.view_layer.update()
